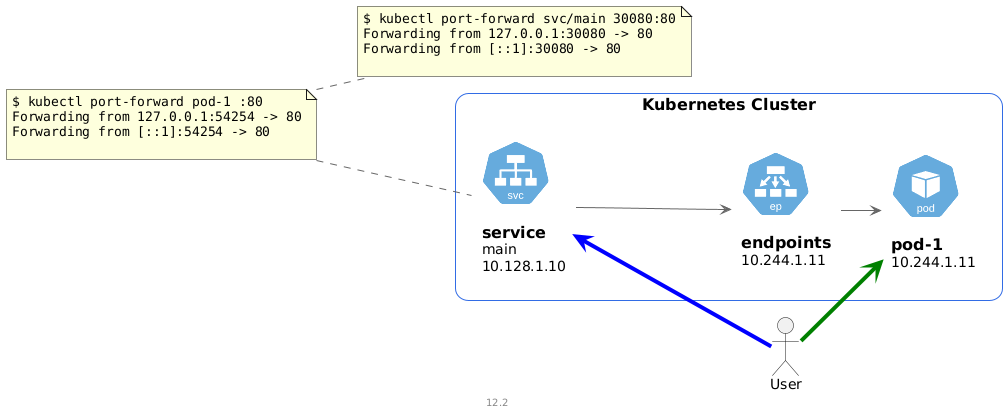

The diagram above was rendered by PlantUML. Its source (embedded in the PNG):
@startuml port-forward-pod

footer 12.2
scale max 1024 width

skinparam nodesep 20
skinparam ranksep 40

!define KubernetesPuml https://raw.githubusercontent.com/dcasati/kubernetes-PlantUML/master/dist

!includeurl KubernetesPuml/kubernetes_Common.puml
!includeurl KubernetesPuml/kubernetes_Context.puml
!includeurl KubernetesPuml/kubernetes_Simplified.puml

!includeurl KubernetesPuml/OSS/KubernetesPod.puml
!includeurl KubernetesPuml/OSS/KubernetesSvc.puml
!includeurl KubernetesPuml/OSS/KubernetesEp.puml

left to right direction
Actor User

Cluster_Boundary(cluster, "Kubernetes Cluster") {
    KubernetesEp(ep_1, "endpoints\n10.244.1.11", "")
    KubernetesPod(pod_1, "pod-1\n10.244.1.11", "")
    KubernetesSvc(svc_main, "service\nmain\n10.128.1.10", "")

    svc_main -d-> ep_1
    ep_1 --> pod_1
}

User -[thickness=4,#green]-> pod_1
note left
    <code>
    $ kubectl port-forward pod-1 :80
    Forwarding from 127.0.0.1:54254 -> 80
    Forwarding from [::1]:54254 -> 80

    </code>
end note

User -[thickness=4,#blue]u-> svc_main
note right
    <code>
    $ kubectl port-forward svc/main 30080:80
    Forwarding from 127.0.0.1:30080 -> 80
    Forwarding from [::1]:30080 -> 80

    </code>
end note

@enduml